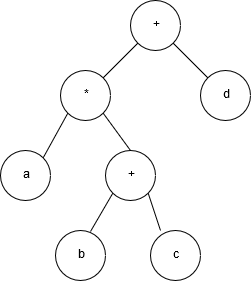

The diagram above was exported from draw.io. Its source (the exported page's mxGraphModel, read from the mxfile embedded in the PNG):
<mxGraphModel dx="854" dy="504" grid="1" gridSize="10" guides="1" tooltips="1" connect="1" arrows="1" fold="1" page="1" pageScale="1" pageWidth="827" pageHeight="1169" math="0" shadow="0">
  <root>
    <mxCell id="0" />
    <mxCell id="1" parent="0" />
    <mxCell id="jJsbeiPO8aCkMp8DRFDp-1" value="+" style="ellipse;whiteSpace=wrap;html=1;aspect=fixed;" vertex="1" parent="1">
      <mxGeometry x="320" y="110" width="50" height="50" as="geometry" />
    </mxCell>
    <mxCell id="jJsbeiPO8aCkMp8DRFDp-3" value="*" style="ellipse;whiteSpace=wrap;html=1;aspect=fixed;" vertex="1" parent="1">
      <mxGeometry x="250" y="180" width="50" height="50" as="geometry" />
    </mxCell>
    <mxCell id="jJsbeiPO8aCkMp8DRFDp-5" value="d" style="ellipse;whiteSpace=wrap;html=1;aspect=fixed;" vertex="1" parent="1">
      <mxGeometry x="390" y="180" width="50" height="50" as="geometry" />
    </mxCell>
    <mxCell id="jJsbeiPO8aCkMp8DRFDp-7" value="a" style="ellipse;whiteSpace=wrap;html=1;aspect=fixed;" vertex="1" parent="1">
      <mxGeometry x="190" y="260" width="50" height="50" as="geometry" />
    </mxCell>
    <mxCell id="jJsbeiPO8aCkMp8DRFDp-9" value="+" style="ellipse;whiteSpace=wrap;html=1;aspect=fixed;" vertex="1" parent="1">
      <mxGeometry x="295" y="260" width="50" height="50" as="geometry" />
    </mxCell>
    <mxCell id="jJsbeiPO8aCkMp8DRFDp-11" value="b" style="ellipse;whiteSpace=wrap;html=1;aspect=fixed;" vertex="1" parent="1">
      <mxGeometry x="245" y="340" width="50" height="50" as="geometry" />
    </mxCell>
    <mxCell id="jJsbeiPO8aCkMp8DRFDp-13" value="c" style="ellipse;whiteSpace=wrap;html=1;aspect=fixed;" vertex="1" parent="1">
      <mxGeometry x="340" y="340" width="50" height="50" as="geometry" />
    </mxCell>
    <mxCell id="jJsbeiPO8aCkMp8DRFDp-14" value="" style="endArrow=none;html=1;entryX=1;entryY=1;entryDx=0;entryDy=0;exitX=0.2;exitY=0;exitDx=0;exitDy=0;exitPerimeter=0;" edge="1" parent="1" source="jJsbeiPO8aCkMp8DRFDp-13" target="jJsbeiPO8aCkMp8DRFDp-9">
      <mxGeometry width="50" height="50" relative="1" as="geometry">
        <mxPoint x="190" y="460" as="sourcePoint" />
        <mxPoint x="240" y="410" as="targetPoint" />
      </mxGeometry>
    </mxCell>
    <mxCell id="jJsbeiPO8aCkMp8DRFDp-15" value="" style="endArrow=none;html=1;entryX=0;entryY=1;entryDx=0;entryDy=0;exitX=0.7;exitY=0.02;exitDx=0;exitDy=0;exitPerimeter=0;" edge="1" parent="1" source="jJsbeiPO8aCkMp8DRFDp-11" target="jJsbeiPO8aCkMp8DRFDp-9">
      <mxGeometry width="50" height="50" relative="1" as="geometry">
        <mxPoint x="190" y="460" as="sourcePoint" />
        <mxPoint x="240" y="410" as="targetPoint" />
      </mxGeometry>
    </mxCell>
    <mxCell id="jJsbeiPO8aCkMp8DRFDp-16" value="" style="endArrow=none;html=1;entryX=0;entryY=1;entryDx=0;entryDy=0;exitX=1;exitY=0;exitDx=0;exitDy=0;" edge="1" parent="1" source="jJsbeiPO8aCkMp8DRFDp-7" target="jJsbeiPO8aCkMp8DRFDp-3">
      <mxGeometry width="50" height="50" relative="1" as="geometry">
        <mxPoint x="190" y="460" as="sourcePoint" />
        <mxPoint x="240" y="410" as="targetPoint" />
      </mxGeometry>
    </mxCell>
    <mxCell id="jJsbeiPO8aCkMp8DRFDp-17" value="" style="endArrow=none;html=1;entryX=1;entryY=1;entryDx=0;entryDy=0;exitX=0.5;exitY=0;exitDx=0;exitDy=0;" edge="1" parent="1" source="jJsbeiPO8aCkMp8DRFDp-9" target="jJsbeiPO8aCkMp8DRFDp-3">
      <mxGeometry width="50" height="50" relative="1" as="geometry">
        <mxPoint x="190" y="460" as="sourcePoint" />
        <mxPoint x="240" y="410" as="targetPoint" />
      </mxGeometry>
    </mxCell>
    <mxCell id="jJsbeiPO8aCkMp8DRFDp-18" value="" style="endArrow=none;html=1;entryX=0;entryY=1;entryDx=0;entryDy=0;exitX=1;exitY=0;exitDx=0;exitDy=0;" edge="1" parent="1" source="jJsbeiPO8aCkMp8DRFDp-3" target="jJsbeiPO8aCkMp8DRFDp-1">
      <mxGeometry width="50" height="50" relative="1" as="geometry">
        <mxPoint x="190" y="460" as="sourcePoint" />
        <mxPoint x="240" y="410" as="targetPoint" />
      </mxGeometry>
    </mxCell>
    <mxCell id="jJsbeiPO8aCkMp8DRFDp-19" value="" style="endArrow=none;html=1;entryX=1;entryY=1;entryDx=0;entryDy=0;exitX=0;exitY=0;exitDx=0;exitDy=0;" edge="1" parent="1" source="jJsbeiPO8aCkMp8DRFDp-5" target="jJsbeiPO8aCkMp8DRFDp-1">
      <mxGeometry width="50" height="50" relative="1" as="geometry">
        <mxPoint x="190" y="460" as="sourcePoint" />
        <mxPoint x="240" y="410" as="targetPoint" />
      </mxGeometry>
    </mxCell>
  </root>
</mxGraphModel>